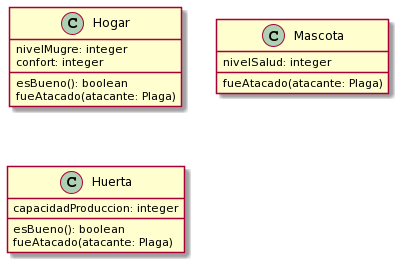

The diagram above was rendered by PlantUML. Its source (embedded in the PNG):
@startuml
class Hogar {
  nivelMugre: integer
  confort: integer

  esBueno(): boolean
  fueAtacado(atacante: Plaga)
}

class Mascota {
  nivelSalud: integer

  fueAtacado(atacante: Plaga)
}

class Huerta {
  capacidadProduccion: integer

  esBueno(): boolean
  fueAtacado(atacante: Plaga)
}
@enduml